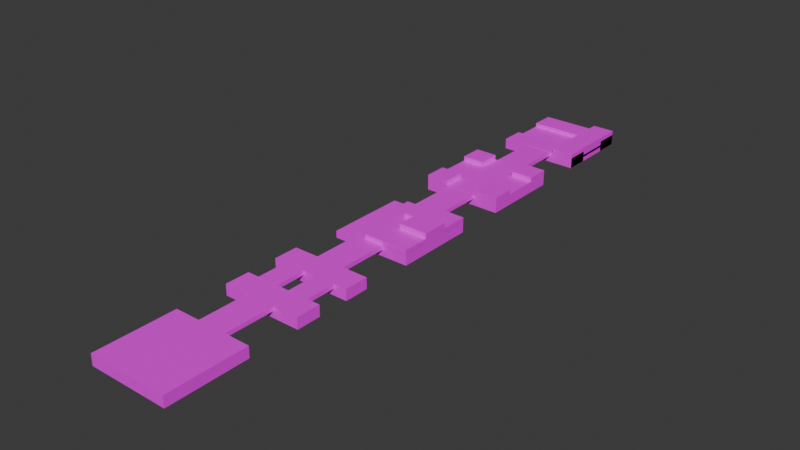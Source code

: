 # Source: TestMap9.blend  (saved by Blender 4.3.34; exported with 4.5.12 LTS)
import bpy
from mathutils import Matrix  # noqa: F401  (used for matrix-valued properties, if any)

bpy.ops.wm.read_factory_settings(use_empty=True)
scene = bpy.context.scene
scene.name = 'Scene'

# ---- collections
col_collection = bpy.data.collections.new('Collection'); scene.collection.children.link(col_collection)

# ---- images (referenced by path relative to the original .blend; pixels are not part of the script)
import os
ASSET_DIR = os.environ.get("B2B_ASSET_DIR", "")  # directory of the original .blend (textures are referenced by path, not embedded)
HERE = os.path.dirname(os.path.abspath(__file__))  # packed textures are extracted next to this script under _unpacked/

def load_image(name, relpath, width, height, colorspace="sRGB"):
    """Load a texture the original file referenced (path relative to the .blend, or extracted next to this script)."""
    p = next((c for c in (os.path.join(HERE, relpath), os.path.join(ASSET_DIR, relpath)) if relpath and os.path.exists(c)), "")
    if p:
        img = bpy.data.images.load(p, check_existing=True)
        img.name = name
    else:  # same state as the original file: an image datablock whose file is absent (Cycles renders it pink)
        img = bpy.data.images.new(name, width, height)
        img.source = "FILE"
        img.filepath = "//" + (relpath or name)
    img.colorspace_settings.name = colorspace
    return img
img_testmap9body_png = load_image('TestMap9Body.png', 'TestMap9Body.png', 1024, 1024, 'sRGB')

# ---- materials (node trees are filled in below, after node groups)
mat_material = bpy.data.materials.new('Material')
mat_material.alpha_threshold = 0.0
mat_material.roughness = 0.5
mat_material.line_color = (0.0, 0.0, 0.0, 1.0)

# ---- material node trees
mat_material.use_nodes = True; mat_material.node_tree.nodes.clear()
_N = mat_material.node_tree.nodes; _L = mat_material.node_tree.links
n0 = _N.new('ShaderNodeOutputMaterial'); n0.name = 'Material Output'; n0.location = (300, 300)
n1 = _N.new('ShaderNodeBsdfPrincipled'); n1.name = 'Principled BSDF'; n1.location = (10, 300)
n1.inputs[3].default_value = 1.45
n2 = _N.new('ShaderNodeTexImage'); n2.name = '画像テクスチャ'; n2.location = (-280, 280)
n2.image = img_testmap9body_png
_L.new(n1.outputs[0], n0.inputs[0])
_L.new(n2.outputs[0], n1.inputs[0])
n0.is_active_output = True

# ---- world
world_world = bpy.data.worlds.new('World'); scene.world = world_world
world_world.use_nodes = True; world_world.node_tree.nodes.clear()
_N = world_world.node_tree.nodes; _L = world_world.node_tree.links
n0 = _N.new('ShaderNodeOutputWorld'); n0.name = 'World Output'; n0.location = (300, 300)
n1 = _N.new('ShaderNodeBackground'); n1.name = 'Background'; n1.location = (10, 300)
n1.inputs[0].default_value = (0.05088, 0.05088, 0.05088, 1.0)
_L.new(n1.outputs[0], n0.inputs[0])
n0.is_active_output = True
world_world.color = (0.05088, 0.05088, 0.05088)
world_world.sun_shadow_jitter_overblur = 0.0

# ---- meshes
me_cube = bpy.data.meshes.new('Cube')
me_cube.from_pydata([(30.25, 30.0, -2.909), (30.25, 30.0, -8.055), (30.25, -30.0, -2.909), (30.25, -30.0, -8.055), (-29.75, 30.0, -2.909), (-29.75, 30.0, -8.055), (-29.75, -30.0, -2.909), (-29.75, -30.0, -8.055)], [], [(0, 4, 6, 2), (3, 2, 6, 7), (7, 6, 4, 5), (5, 1, 3, 7), (1, 0, 2, 3), (5, 4, 0, 1)])
_uv = me_cube.uv_layers.new(name='UVMap')
_uv.uv.foreach_set('vector', [0.03255, 0.9736, 0.03255, 0.4745, 0.5316, 0.4745, 0.5316, 0.9736, 0.3962, 0.1396, 0.4786, 0.1396, 0.4786, 0.2705, 0.3962, 0.2705, 0.1333, 0.233, 0.2497, 0.233, 0.2497, 0.3245, 0.1333, 0.3245, 0.1525, 0.3934, 0.1525, 0.05143, 0.4934, 0.05143, 0.4934, 0.3934, 0.2558, 0.2579, 0.2558, 0.1414, 0.3459, 0.1414, 0.3459, 0.2579, 0.4174, 0.3331, 0.3013, 0.3331, 0.3013, 0.07703, 0.4174, 0.07703])
me_cube.materials.append(mat_material)
me_cube.use_mirror_vertex_groups = False
me_cube.update()
me_cube_001 = bpy.data.meshes.new('Cube.001')
me_cube_001.from_pydata([(30.25, -12.68, -0.03904), (30.25, -12.68, -8.055), (30.25, -30.11, -0.03904), (30.25, -30.11, -8.055), (-29.75, -12.68, -0.03904), (-29.75, -12.68, -8.055), (-29.75, -30.11, -0.03904), (-29.75, -30.11, -8.055)], [], [(0, 4, 6, 2), (3, 2, 6, 7), (7, 6, 4, 5), (5, 1, 3, 7), (1, 0, 2, 3), (5, 4, 0, 1)])
_uv = me_cube_001.uv_layers.new(name='UVMap')
_uv.uv.foreach_set('vector', [0.1458, 0.984, 0.1458, 0.5058, 0.2998, 0.5058, 0.2998, 0.984, 0.181, 0.1521, 0.323, 0.1521, 0.323, 0.2416, 0.181, 0.2416, 0.2023, 0.1508, 0.4055, 0.1508, 0.4055, 0.2999, 0.2023, 0.2999, 0.1346, 0.1346, 0.3576, 0.1346, 0.3576, 0.394, 0.1346, 0.394, 0.1311, 0.2425, 0.3027, 0.2425, 0.3027, 0.3361, 0.1311, 0.3361, 0.1142, 0.3597, 0.1142, 0.2569, 0.3388, 0.2569, 0.3388, 0.3597])
me_cube_001.materials.append(mat_material)
me_cube_001.use_mirror_vertex_groups = False
me_cube_001.update()
me_cube_002 = bpy.data.meshes.new('Cube.002')
me_cube_002.from_pydata([(30.25, 30.0, -0.03904), (30.25, 30.0, -8.055), (30.25, -30.12, -0.03904), (30.25, -30.12, -8.055), (13.49, 30.0, -0.03904), (13.49, 30.0, -8.055), (13.49, -30.12, -0.03904), (13.49, -30.12, -8.055)], [], [(0, 4, 6, 2), (3, 2, 6, 7), (7, 6, 4, 5), (5, 1, 3, 7), (1, 0, 2, 3), (5, 4, 0, 1)])
_uv = me_cube_002.uv_layers.new(name='UVMap')
_uv.uv.foreach_set('vector', [0.1167, 0.7959, 0.1167, 0.697, 0.4809, 0.697, 0.4809, 0.7959, 0.1221, 0.08519, 0.2044, 0.08519, 0.2044, 0.3222, 0.1221, 0.3222, 0.1996, 0.1449, 0.3175, 0.1449, 0.3175, 0.3749, 0.1996, 0.3749, 0.1436, 0.3117, 0.1436, 0.09456, 0.3311, 0.09456, 0.3311, 0.3117, 0.1372, 0.08144, 0.2367, 0.08144, 0.2367, 0.3032, 0.1372, 0.3032, 0.1959, 0.09081, 0.3785, 0.09081, 0.3785, 0.3095, 0.1959, 0.3095])
me_cube_002.materials.append(mat_material)
me_cube_002.use_mirror_vertex_groups = False
me_cube_002.update()
me_cube_004 = bpy.data.meshes.new('Cube.004')
me_cube_004.from_pydata([(30.25, 22.09, -0.04071), (30.25, 22.09, -8.301), (30.25, -38.09, -0.04071), (30.25, -38.09, -8.301), (-29.75, 22.09, -0.04071), (-29.75, 22.09, -8.301), (-29.75, -38.09, -0.04071), (-29.75, -38.09, -8.301)], [], [(0, 4, 6, 2), (3, 2, 6, 7), (7, 6, 4, 5), (5, 1, 3, 7), (1, 0, 2, 3), (5, 4, 0, 1)])
_uv = me_cube_004.uv_layers.new(name='UVMap')
_uv.uv.foreach_set('vector', [0.02673, 0.9848, 0.02673, 0.4856, 0.5259, 0.4856, 0.5259, 0.9848, 0.2364, 0.2132, 0.3188, 0.2132, 0.3188, 0.3441, 0.2364, 0.3441, 0.2099, 0.2885, 0.21, 0.172, 0.3679, 0.1753, 0.3678, 0.2918, 0.1048, 0.3842, 0.1048, 0.04209, 0.4457, 0.04209, 0.4457, 0.3842, 0.2006, 0.2112, 0.3171, 0.2112, 0.3171, 0.3013, 0.2006, 0.3013, 0.3149, 0.36, 0.1988, 0.36, 0.1988, 0.1038, 0.3149, 0.1038])
me_cube_004.materials.append(mat_material)
me_cube_004.use_mirror_vertex_groups = False
me_cube_004.update()
me_002 = bpy.data.meshes.new('立方体.002')
me_002.from_pydata([(13.62, 5.179, -0.04963), (13.62, 5.179, 3.381), (13.62, 22.07, -0.04963), (13.62, 22.07, 3.381), (30.25, 5.179, -0.04963), (30.25, 5.179, 3.381), (30.25, 22.07, -0.04963), (30.25, 22.07, 3.381)], [], [(0, 1, 3, 2), (2, 3, 7, 6), (6, 7, 5, 4), (4, 5, 1, 0), (7, 3, 1, 5)])
_uv = me_002.uv_layers.new(name='UVマップ')
_uv.uv.foreach_set('vector', [0.2191, 0.1145, 0.2572, 0.1145, 0.2572, 0.1526, 0.2191, 0.1526, 0.2191, 0.1526, 0.2572, 0.1526, 0.2572, 0.1906, 0.2191, 0.1906, 0.2191, 0.1906, 0.2572, 0.1906, 0.2572, 0.2287, 0.2191, 0.2287, 0.2191, 0.2287, 0.2572, 0.2287, 0.2572, 0.2668, 0.2191, 0.2668, 0.15, 0.6009, 0.4025, 0.6009, 0.4025, 0.8534, 0.15, 0.8534])
me_002.materials.append(mat_material)
me_002.update()
me_x = bpy.data.meshes.new('立方体')
me_x.from_pydata([(-10.99, -59.9, -3.219), (-10.99, -59.9, -0.0807), (-10.99, -22.1, -3.219), (-10.99, -22.1, -0.0807), (10.99, -59.9, -3.219), (10.99, -59.9, -0.0807), (10.99, -22.1, -3.219), (10.99, -22.1, -0.0807)], [], [(0, 1, 3, 2), (2, 3, 7, 6), (6, 7, 5, 4), (4, 5, 1, 0), (2, 6, 4, 0), (7, 3, 1, 5)])
_uv = me_x.uv_layers.new(name='UVマップ')
_uv.uv.foreach_set('vector', [0.6681, 0.04877, 0.8094, 0.04877, 0.8094, 0.1901, 0.6681, 0.1901, 0.3607, 0.28, 0.6106, 0.28, 0.6106, 0.53, 0.3607, 0.53, 0.6932, 0.04138, 0.8518, 0.04138, 0.8518, 0.1999, 0.6932, 0.1999, 0.3607, 0.78, 0.6106, 0.78, 0.6106, 1.03, 0.3607, 1.03, 0.6486, 0.03859, 0.7902, 0.03859, 0.7902, 0.1802, 0.6486, 0.1802, 0.6612, 0.2459, 0.9112, 0.2459, 0.9112, 0.9628, 0.6612, 0.9628])
me_x.materials.append(mat_material)
me_x.update()
me_006 = bpy.data.meshes.new('立方体.006')
me_006.from_pydata([(-10.99, -141.9, -3.219), (-10.99, -141.9, -0.0807), (-10.99, -104.0, -3.219), (-10.99, -104.0, -0.0807), (10.99, -141.9, -3.219), (10.99, -141.9, -0.0807), (10.99, -104.0, -3.219), (10.99, -104.0, -0.0807)], [], [(0, 1, 3, 2), (2, 3, 7, 6), (6, 7, 5, 4), (4, 5, 1, 0), (2, 6, 4, 0), (7, 3, 1, 5)])
_uv = me_006.uv_layers.new(name='UVマップ')
_uv.uv.foreach_set('vector', [0.6701, 0.06021, 0.7999, 0.06021, 0.7999, 0.1899, 0.6701, 0.1899, 0.6895, 0.06139, 0.7918, 0.06139, 0.7918, 0.1637, 0.6895, 0.1637, 0.6725, 0.0581, 0.8163, 0.0581, 0.8163, 0.2019, 0.6725, 0.2019, 0.7848, 0.06045, 0.8764, 0.06045, 0.8764, 0.152, 0.7848, 0.152, 0.6787, 0.0724, 0.7789, 0.0724, 0.7789, 0.1726, 0.6787, 0.1726, 0.6537, 0.2877, 0.9037, 0.2877, 0.9037, 0.9247, 0.6537, 0.9247])
me_006.materials.append(mat_material)
me_006.update()
me_cube_005 = bpy.data.meshes.new('Cube.005')
me_cube_005.from_pydata([(30.25, 22.09, -3.175), (30.25, 22.09, -8.301), (30.25, -38.02, -3.175), (30.25, -38.02, -8.301), (-29.74, 22.09, -3.175), (-29.74, 22.09, -8.301), (-29.74, -38.02, -3.175), (-29.74, -38.02, -8.301)], [], [(0, 4, 6, 2), (3, 2, 6, 7), (7, 6, 4, 5), (5, 1, 3, 7), (1, 0, 2, 3), (5, 4, 0, 1)])
_uv = me_cube_005.uv_layers.new(name='UVMap')
_uv.uv.foreach_set('vector', [0.03235, 0.9811, 0.03235, 0.4819, 0.5315, 0.4819, 0.5315, 0.9811, 0.2346, 0.2132, 0.3169, 0.2132, 0.3169, 0.3441, 0.2346, 0.3441, 0.1251, 0.2922, 0.1251, 0.1757, 0.284, 0.1791, 0.2839, 0.2955, 0.09538, 0.4311, 0.09538, 0.08897, 0.4363, 0.08897, 0.4363, 0.4311, 0.195, 0.2243, 0.3115, 0.2243, 0.3115, 0.3145, 0.195, 0.3145, 0.3224, 0.3675, 0.2063, 0.3675, 0.2063, 0.1113, 0.3224, 0.1113])
me_cube_005.materials.append(mat_material)
me_cube_005.use_mirror_vertex_groups = False
me_cube_005.update()
me_cube_006 = bpy.data.meshes.new('Cube.006')
me_cube_006.from_pydata([(30.26, 22.09, -0.1049), (30.26, 22.09, -3.212), (30.26, -38.09, -0.1049), (30.26, -38.09, -3.212), (-17.75, 22.09, -0.1049), (-17.75, 22.09, -3.212), (-17.75, -38.09, -0.1049), (-17.75, -38.09, -3.212)], [], [(0, 4, 6, 2), (3, 2, 6, 7), (7, 6, 4, 5), (5, 1, 3, 7), (1, 0, 2, 3), (5, 4, 0, 1)])
_uv = me_cube_006.uv_layers.new(name='UVMap')
_uv.uv.foreach_set('vector', [0.03828, 0.9714, 0.03828, 0.4878, 0.5219, 0.4878, 0.5219, 0.9714, 0.2946, 0.2076, 0.3769, 0.2076, 0.3769, 0.3385, 0.2946, 0.3385, 0.164, 0.2472, 0.1641, 0.1307, 0.335, 0.1341, 0.3349, 0.2505, 0.05601, 0.3917, 0.05601, 0.04959, 0.397, 0.04959, 0.397, 0.3917, 0.255, 0.1943, 0.3715, 0.1943, 0.3715, 0.2845, 0.255, 0.2845, 0.3486, 0.3656, 0.2325, 0.3656, 0.2325, 0.1095, 0.3486, 0.1095])
me_cube_006.materials.append(mat_material)
me_cube_006.use_mirror_vertex_groups = False
me_cube_006.update()
me_cube_009 = bpy.data.meshes.new('Cube.009')
me_cube_009.from_pydata([(30.26, -17.89, 2.916), (30.26, -17.89, -0.1913), (30.26, -38.09, 2.916), (30.26, -38.09, -0.1913), (-3.931, -17.89, 2.916), (-3.931, -17.89, -0.1913), (-3.931, -38.09, 2.916), (-3.931, -38.09, -0.1913)], [], [(0, 4, 6, 2), (3, 2, 6, 7), (7, 6, 4, 5), (5, 1, 3, 7), (1, 0, 2, 3), (5, 4, 0, 1)])
_uv = me_cube_009.uv_layers.new(name='UVMap')
_uv.uv.foreach_set('vector', [0.1266, 0.9829, 0.1266, 0.4837, 0.411, 0.4837, 0.411, 0.9829, 0.2364, 0.1963, 0.3188, 0.1963, 0.3188, 0.3273, 0.2364, 0.3273, 0.03259, 0.2847, 0.03268, 0.1682, 0.2752, 0.1716, 0.2751, 0.288, 0.0935, 0.3917, 0.0935, 0.04959, 0.4345, 0.04959, 0.4345, 0.3917, 0.1669, 0.2056, 0.2834, 0.2056, 0.2834, 0.2957, 0.1669, 0.2957, 0.208, 0.3881, 0.0919, 0.3881, 0.0919, 0.132, 0.208, 0.132])
me_cube_009.materials.append(mat_material)
me_cube_009.use_mirror_vertex_groups = False
me_cube_009.update()
me_cube_010 = bpy.data.meshes.new('Cube.010')
me_cube_010.from_pydata([(30.25, 1.955, 6.699), (30.25, 1.955, -0.1913), (30.25, -17.88, 6.699), (30.25, -17.88, -0.1913), (8.396, 1.955, 6.699), (8.396, 1.955, -0.1913), (8.396, -17.88, 6.699), (8.396, -17.88, -0.1913)], [], [(0, 4, 6, 2), (3, 2, 6, 7), (7, 6, 4, 5), (5, 1, 3, 7), (1, 0, 2, 3), (5, 4, 0, 1)])
_uv = me_cube_010.uv_layers.new(name='UVMap')
_uv.uv.foreach_set('vector', [0.0286, 0.9773, 0.0286, 0.4781, 0.5278, 0.4781, 0.5278, 0.9773, 0.2533, 0.2245, 0.3357, 0.2245, 0.3357, 0.3554, 0.2533, 0.3554, 0.1152, 0.2622, 0.1153, 0.1457, 0.4814, 0.1491, 0.4812, 0.2655, 0.08038, 0.3842, 0.08038, 0.04209, 0.4213, 0.04209, 0.4213, 0.3842, 0.2306, 0.2093, 0.3471, 0.2093, 0.3471, 0.2995, 0.2306, 0.2995, 0.3449, 0.375, 0.2288, 0.375, 0.2288, 0.1188, 0.3449, 0.1188])
me_cube_010.materials.append(mat_material)
me_cube_010.use_mirror_vertex_groups = False
me_cube_010.update()
me_007 = bpy.data.meshes.new('立方体.007')
me_007.from_pydata([(-10.99, -223.9, -3.247), (-10.99, -223.9, -0.1094), (-10.99, -186.1, -3.247), (-10.99, -186.1, -0.1094), (10.99, -223.9, -3.247), (10.99, -223.9, -0.1094), (10.99, -186.1, -3.247), (10.99, -186.1, -0.1094)], [], [(0, 1, 3, 2), (2, 3, 7, 6), (6, 7, 5, 4), (4, 5, 1, 0), (2, 6, 4, 0), (7, 3, 1, 5)])
_uv = me_007.uv_layers.new(name='UVマップ')
_uv.uv.foreach_set('vector', [0.7156, 0.01194, 0.8819, 0.01194, 0.8819, 0.1782, 0.7156, 0.1782, 0.7504, 0.04734, 0.8733, 0.04734, 0.8733, 0.1702, 0.7504, 0.1702, 0.8326, 0.05701, 0.9524, 0.05701, 0.9524, 0.1768, 0.8326, 0.1768, 0.761, 0.06476, 0.8965, 0.06476, 0.8965, 0.2002, 0.761, 0.2002, 0.6811, 0.07296, 0.8289, 0.07296, 0.8289, 0.2208, 0.6811, 0.2208, 0.6519, 0.3001, 0.9018, 0.3001, 0.9018, 0.9423, 0.6519, 0.9423])
me_007.materials.append(mat_material)
me_007.update()
me_cube_012 = bpy.data.meshes.new('Cube.012')
me_cube_012.from_pydata([(30.27, 22.12, -0.04071), (30.27, 22.12, -8.301), (30.27, 3.486, -0.04071), (30.27, 3.486, -8.301), (-29.75, 22.12, -0.04071), (-29.75, 22.12, -8.301), (-29.75, 3.486, -0.04071), (-29.75, 3.486, -8.301)], [], [(0, 4, 6, 2), (3, 2, 6, 7), (7, 6, 4, 5), (5, 1, 3, 7), (1, 0, 2, 3), (5, 4, 0, 1)])
_uv = me_cube_012.uv_layers.new(name='UVMap')
_uv.uv.foreach_set('vector', [0.147, 0.9999, 0.147, 0.4518, 0.3944, 0.4518, 0.3944, 0.9999, 0.2196, 0.2057, 0.3019, 0.2057, 0.3019, 0.3366, 0.2196, 0.3366, 0.2228, 0.2416, 0.2228, 0.1251, 0.3588, 0.1284, 0.3587, 0.2449, 0.08601, 0.3917, 0.08601, 0.04959, 0.427, 0.04959, 0.427, 0.3917, 0.255, 0.2075, 0.3715, 0.2075, 0.3715, 0.2976, 0.255, 0.2976, 0.3805, 0.3675, 0.2644, 0.3675, 0.2644, 0.1113, 0.3805, 0.1113])
me_cube_012.materials.append(mat_material)
me_cube_012.use_mirror_vertex_groups = False
me_cube_012.update()
me_009 = bpy.data.meshes.new('立方体.009')
me_009.from_pydata([(-20.8, -265.4, -3.247), (-20.8, -265.4, -0.1094), (-20.8, -242.4, -3.247), (-20.8, -242.4, -0.1094), (-5.039, -265.4, -3.247), (-5.039, -265.4, -0.1094), (-5.039, -242.4, -3.247), (-5.039, -242.4, -0.1094)], [], [(0, 1, 3, 2), (2, 3, 7, 6), (6, 7, 5, 4), (4, 5, 1, 0), (2, 6, 4, 0), (7, 3, 1, 5)])
_uv = me_009.uv_layers.new(name='UVマップ')
_uv.uv.foreach_set('vector', [0.6562, 0.02996, 0.7825, 0.02996, 0.7825, 0.1563, 0.6562, 0.1563, 0.6278, 0.08662, 0.7359, 0.08662, 0.7359, 0.1947, 0.6278, 0.1947, 0.7281, 0.09003, 0.8231, 0.09003, 0.8231, 0.185, 0.7281, 0.185, 0.5974, 0.1043, 0.7063, 0.1043, 0.7063, 0.2133, 0.5974, 0.2133, 0.6533, 0.1096, 0.7579, 0.1096, 0.7579, 0.2142, 0.6533, 0.2142, 0.625, 0.2929, 0.875, 0.2929, 0.875, 0.9571, 0.625, 0.9571])
me_009.materials.append(mat_material)
me_009.update()
me_010 = bpy.data.meshes.new('立方体.010')
me_010.from_pydata([(-10.99, -321.9, -3.247), (-10.99, -321.9, -0.1094), (-10.99, -284.1, -3.247), (-10.99, -284.1, -0.1094), (10.99, -321.9, -3.247), (10.99, -321.9, -0.1094), (10.99, -284.1, -3.247), (10.99, -284.1, -0.1094)], [], [(0, 1, 3, 2), (2, 3, 7, 6), (6, 7, 5, 4), (4, 5, 1, 0), (2, 6, 4, 0), (7, 3, 1, 5)])
_uv = me_010.uv_layers.new(name='UVマップ')
_uv.uv.foreach_set('vector', [0.6722, 0.07593, 0.7928, 0.07593, 0.7928, 0.1966, 0.6722, 0.1966, 0.7144, 0.09823, 0.8218, 0.09823, 0.8218, 0.2056, 0.7144, 0.2056, 0.7706, 0.1044, 0.8594, 0.1044, 0.8594, 0.1932, 0.7706, 0.1932, 0.6542, 0.06548, 0.7396, 0.06548, 0.7396, 0.1509, 0.6542, 0.1509, 0.7182, 0.07699, 0.8468, 0.07699, 0.8468, 0.2056, 0.7182, 0.2056, 0.625, 0.3167, 0.875, 0.3167, 0.875, 0.9333, 0.625, 0.9333])
me_010.materials.append(mat_material)
me_010.update()
me_cube_008 = bpy.data.meshes.new('Cube.008')
me_cube_008.from_pydata([(22.35, 10.33, -0.04071), (22.35, 10.33, -8.301), (22.35, -33.84, -0.04071), (22.35, -33.84, -8.301), (-21.97, 10.33, -0.04071), (-21.97, 10.33, -8.301), (-21.97, -33.84, -0.04071), (-21.97, -33.84, -8.301)], [], [(0, 4, 6, 2), (3, 2, 6, 7), (7, 6, 4, 5), (5, 1, 3, 7), (1, 0, 2, 3), (5, 4, 0, 1)])
_uv = me_cube_008.uv_layers.new(name='UVMap')
_uv.uv.foreach_set('vector', [0.0211, 0.9773, 0.0211, 0.4781, 0.5203, 0.4781, 0.5203, 0.9773, 0.2421, 0.1738, 0.3244, 0.1738, 0.3244, 0.3048, 0.2421, 0.3048, 0.1404, 0.2847, 0.1404, 0.1682, 0.2387, 0.1716, 0.2386, 0.288, 0.08413, 0.3954, 0.08413, 0.05334, 0.4251, 0.05334, 0.4251, 0.3954, 0.2025, 0.2075, 0.319, 0.2075, 0.319, 0.2976, 0.2025, 0.2976, 0.3542, 0.3656, 0.2381, 0.3656, 0.2381, 0.1095, 0.3542, 0.1095])
me_cube_008.materials.append(mat_material)
me_cube_008.use_mirror_vertex_groups = False
me_cube_008.update()
me_cube_013 = bpy.data.meshes.new('Cube.013')
me_cube_013.from_pydata([], [], [])
_uv = me_cube_013.uv_layers.new(name='UVMap')
_uv.uv.foreach_set('vector', [])
me_cube_013.materials.append(mat_material)
me_cube_013.use_mirror_vertex_groups = False
me_cube_013.update()
me_cube_014 = bpy.data.meshes.new('Cube.014')
me_cube_014.from_pydata([(30.25, 30.0, -0.03904), (30.25, 30.0, -8.055), (30.25, 12.38, -0.03904), (30.25, 12.38, -8.055), (-29.75, 30.0, -0.03904), (-29.75, 30.0, -8.055), (-29.75, 12.38, -0.03904), (-29.75, 12.38, -8.055)], [], [(0, 4, 6, 2), (3, 2, 6, 7), (7, 6, 4, 5), (5, 1, 3, 7), (1, 0, 2, 3), (5, 4, 0, 1)])
_uv = me_cube_014.uv_layers.new(name='UVMap')
_uv.uv.foreach_set('vector', [0.2233, 0.9085, 0.2233, 0.5363, 0.3385, 0.5363, 0.3385, 0.9085, 0.1341, 0.2264, 0.2761, 0.2264, 0.2761, 0.3098, 0.1341, 0.3098, 0.1836, 0.1911, 0.3868, 0.1911, 0.3868, 0.3234, 0.1836, 0.3234, 0.1121, 0.1903, 0.3351, 0.1903, 0.3351, 0.3833, 0.1121, 0.3833, 0.1855, 0.2419, 0.3571, 0.2419, 0.3571, 0.318, 0.1855, 0.318, 0.2267, 0.3716, 0.2267, 0.29, 0.4513, 0.29, 0.4513, 0.3716])
me_cube_014.materials.append(mat_material)
me_cube_014.use_mirror_vertex_groups = False
me_cube_014.update()
me_001 = bpy.data.meshes.new('立方体.001')
me_001.from_pydata([(13.62, -38.11, -0.04962), (13.62, -38.11, 3.381), (13.62, -21.22, -0.04962), (13.62, -21.22, 3.381), (30.25, -38.11, -0.04962), (30.25, -38.11, 3.381), (30.25, -21.22, -0.04962), (30.25, -21.22, 3.381)], [], [(0, 1, 3, 2), (2, 3, 7, 6), (6, 7, 5, 4), (4, 5, 1, 0), (7, 3, 1, 5)])
_uv = me_001.uv_layers.new(name='UVマップ')
_uv.uv.foreach_set('vector', [0.2622, 0.1332, 0.3003, 0.1332, 0.3003, 0.1713, 0.2622, 0.1713, 0.2622, 0.1713, 0.3003, 0.1713, 0.3003, 0.2094, 0.2622, 0.2094, 0.2622, 0.2094, 0.3003, 0.2094, 0.3003, 0.2475, 0.2622, 0.2475, 0.2622, 0.2475, 0.3003, 0.2475, 0.3003, 0.2856, 0.2622, 0.2856, 0.1451, 0.5961, 0.3998, 0.5961, 0.3998, 0.8507, 0.1451, 0.8507])
me_001.materials.append(mat_material)
me_001.update()
me_011 = bpy.data.meshes.new('立方体.011')
me_011.from_pydata([(-29.75, -38.11, -0.04962), (-29.75, -38.11, 3.381), (-29.75, -21.22, -0.04962), (-29.75, -21.22, 3.381), (-13.12, -38.11, -0.04962), (-13.12, -38.11, 3.381), (-13.12, -21.22, -0.04962), (-13.12, -21.22, 3.381)], [], [(0, 1, 3, 2), (2, 3, 7, 6), (6, 7, 5, 4), (4, 5, 1, 0), (7, 3, 1, 5)])
_uv = me_011.uv_layers.new(name='UVマップ')
_uv.uv.foreach_set('vector', [0.2604, 0.1182, 0.2984, 0.1182, 0.2984, 0.1563, 0.2604, 0.1563, 0.2604, 0.1563, 0.2984, 0.1563, 0.2984, 0.1944, 0.2604, 0.1944, 0.2604, 0.1944, 0.2984, 0.1944, 0.2984, 0.2325, 0.2604, 0.2325, 0.2604, 0.2325, 0.2984, 0.2325, 0.2984, 0.2706, 0.2604, 0.2706, 0.1647, 0.6213, 0.3802, 0.6213, 0.3802, 0.8368, 0.1647, 0.8368])
me_011.materials.append(mat_material)
me_011.update()
me_012 = bpy.data.meshes.new('立方体.012')
me_012.from_pydata([(-29.75, 5.18, -0.04962), (-29.75, 5.18, 3.381), (-29.75, 22.07, -0.04962), (-29.75, 22.07, 3.381), (-13.12, 5.18, -0.04962), (-13.12, 5.18, 3.381), (-13.12, 22.07, -0.04962), (-13.12, 22.07, 3.381)], [], [(0, 1, 3, 2), (2, 3, 7, 6), (6, 7, 5, 4), (4, 5, 1, 0), (7, 3, 1, 5)])
_uv = me_012.uv_layers.new(name='UVマップ')
_uv.uv.foreach_set('vector', [0.1891, 0.1595, 0.2272, 0.1595, 0.2272, 0.1976, 0.1891, 0.1976, 0.1891, 0.1976, 0.2272, 0.1976, 0.2272, 0.2356, 0.1891, 0.2356, 0.1891, 0.2356, 0.2272, 0.2356, 0.2272, 0.2737, 0.1891, 0.2737, 0.1891, 0.2737, 0.2272, 0.2737, 0.2272, 0.3118, 0.1891, 0.3118, 0.1673, 0.6182, 0.3889, 0.6182, 0.3889, 0.8398, 0.1673, 0.8398])
me_012.materials.append(mat_material)
me_012.update()
me_cube_017 = bpy.data.meshes.new('Cube.017')
me_cube_017.from_pydata([(30.26, 22.09, 2.916), (30.26, 22.09, -0.1913), (30.26, 1.91, 2.916), (30.26, 1.91, -0.1913), (-3.931, 22.09, 2.916), (-3.931, 22.09, -0.1913), (-3.931, 1.91, 2.916), (-3.931, 1.91, -0.1913)], [], [(0, 4, 6, 2), (3, 2, 6, 7), (7, 6, 4, 5), (5, 1, 3, 7), (1, 0, 2, 3), (5, 4, 0, 1)])
_uv = me_cube_017.uv_layers.new(name='UVMap')
_uv.uv.foreach_set('vector', [0.09631, 0.9912, 0.09631, 0.468, 0.4526, 0.468, 0.4526, 0.9912, 0.2608, 0.1851, 0.3432, 0.1851, 0.3432, 0.316, 0.2608, 0.316, 0.07446, 0.2566, 0.07454, 0.1401, 0.2783, 0.1434, 0.2782, 0.2599, 0.0935, 0.3842, 0.0935, 0.04209, 0.4345, 0.04209, 0.4345, 0.3842, 0.2569, 0.2056, 0.3734, 0.2056, 0.3734, 0.2957, 0.2569, 0.2957, 0.2736, 0.3731, 0.1575, 0.3731, 0.1575, 0.117, 0.2736, 0.117])
me_cube_017.materials.append(mat_material)
me_cube_017.use_mirror_vertex_groups = False
me_cube_017.update()
me_cube_018 = bpy.data.meshes.new('Cube.018')
me_cube_018.from_pydata([(30.27, -19.48, -0.04071), (30.27, -19.48, -8.301), (30.27, -38.12, -0.04071), (30.27, -38.12, -8.301), (-29.75, -19.48, -0.04071), (-29.75, -19.48, -8.301), (-29.75, -38.12, -0.04071), (-29.75, -38.12, -8.301)], [], [(0, 4, 6, 2), (3, 2, 6, 7), (7, 6, 4, 5), (5, 1, 3, 7), (1, 0, 2, 3), (5, 4, 0, 1)])
_uv = me_cube_018.uv_layers.new(name='UVMap')
_uv.uv.foreach_set('vector', [0.152, 0.9754, 0.152, 0.4762, 0.3969, 0.4762, 0.3969, 0.9754, 0.2439, 0.1645, 0.3263, 0.1645, 0.3263, 0.2954, 0.2439, 0.2954, 0.1811, 0.2116, 0.1812, 0.09512, 0.4079, 0.09844, 0.4078, 0.2149, 0.07288, 0.3861, 0.07288, 0.04397, 0.4138, 0.04397, 0.4138, 0.3861, 0.1763, 0.2093, 0.2928, 0.2093, 0.2928, 0.2995, 0.1763, 0.2995, 0.3842, 0.345, 0.2681, 0.345, 0.2681, 0.08883, 0.3842, 0.08883])
me_cube_018.materials.append(mat_material)
me_cube_018.use_mirror_vertex_groups = False
me_cube_018.update()
me_013 = bpy.data.meshes.new('立方体.013')
me_013.from_pydata([(4.771, -265.4, -3.247), (4.771, -265.4, -0.1094), (4.771, -242.4, -3.247), (4.771, -242.4, -0.1094), (20.53, -265.4, -3.247), (20.53, -265.4, -0.1094), (20.53, -242.4, -3.247), (20.53, -242.4, -0.1094)], [], [(0, 1, 3, 2), (2, 3, 7, 6), (6, 7, 5, 4), (4, 5, 1, 0), (2, 6, 4, 0), (7, 3, 1, 5)])
_uv = me_013.uv_layers.new(name='UVマップ')
_uv.uv.foreach_set('vector', [0.6611, 0.01232, 0.8077, 0.01232, 0.8077, 0.1589, 0.6611, 0.1589, 0.639, 0.05844, 0.7397, 0.05844, 0.7397, 0.1591, 0.639, 0.1591, 0.7178, 0.05346, 0.8522, 0.05346, 0.8522, 0.1878, 0.7178, 0.1878, 0.7246, 0.044, 0.8267, 0.044, 0.8267, 0.1461, 0.7246, 0.1461, 0.6964, 0.06085, 0.831, 0.06085, 0.831, 0.1955, 0.6964, 0.1955, 0.625, 0.2945, 0.875, 0.2945, 0.875, 0.9555, 0.625, 0.9555])
me_013.materials.append(mat_material)
me_013.update()
arm_camerapos = bpy.data.armatures.new('cameraPos')  # bones are not reproduced
arm_objectitempos = bpy.data.armatures.new('objectItemPos')  # bones are not reproduced
arm_playerpos = bpy.data.armatures.new('playerPos')  # bones are not reproduced
arm_itempos = bpy.data.armatures.new('itemPos')  # bones are not reproduced
arm_mapcenter = bpy.data.armatures.new('mapCenter')  # bones are not reproduced
arm_coinpos = bpy.data.armatures.new('coinPos')  # bones are not reproduced

# ---- objects
ob_map1body = bpy.data.objects.new('map1Body', me_cube)
ob_1camerapos = bpy.data.objects.new('1cameraPos', arm_camerapos)
ob_map1body_001 = bpy.data.objects.new('map1Body.001', me_cube_001)
ob_map1body_002 = bpy.data.objects.new('map1Body.002', me_cube_002)
ob_map2body = bpy.data.objects.new('map2Body', me_cube_004)
ob_map2body_001 = bpy.data.objects.new('map2Body.001', me_002)
ob_5objectitempos = bpy.data.objects.new('5objectItemPos', arm_objectitempos)
ob_3playerpos = bpy.data.objects.new('3playerPos', arm_playerpos)
ob_4itempos = bpy.data.objects.new('4itemPos', arm_itempos)
ob_2mapcenter = bpy.data.objects.new('2mapCenter', arm_mapcenter)
ob_x = bpy.data.objects.new('立方体', me_x)
ob_002 = bpy.data.objects.new('立方体.002', me_006)
ob_map3body = bpy.data.objects.new('map3Body', me_cube_005)
ob_map3body_001 = bpy.data.objects.new('map3Body.001', me_cube_006)
ob_map3body_003 = bpy.data.objects.new('map3Body.003', me_cube_009)
ob_map3body_004 = bpy.data.objects.new('map3Body.004', me_cube_010)
ob_003 = bpy.data.objects.new('立方体.003', me_007)
ob_map4body_001 = bpy.data.objects.new('map4Body.001', me_cube_012)
ob_005 = bpy.data.objects.new('立方体.005', me_009)
ob_006 = bpy.data.objects.new('立方体.006', me_010)
ob_map2body_005 = bpy.data.objects.new('map2Body.005', me_cube_008)
ob_map2body_006 = bpy.data.objects.new('map2Body.006', me_cube_013)
ob_map1body_004 = bpy.data.objects.new('map1Body.004', me_cube_014)
ob_map2body_002 = bpy.data.objects.new('map2Body.002', me_001)
ob_map2body_003 = bpy.data.objects.new('map2Body.003', me_011)
ob_map2body_004 = bpy.data.objects.new('map2Body.004', me_012)
ob_map3body_002 = bpy.data.objects.new('map3Body.002', me_cube_017)
ob_map4body_002 = bpy.data.objects.new('map4Body.002', me_cube_018)
ob_001 = bpy.data.objects.new('立方体.001', me_013)
ob_6coinpos = bpy.data.objects.new('6CoinPos', arm_coinpos)

# ---- transforms, parenting, visibility, modifiers, constraints
ob_map1body.location = (0.0, 0.0, 0.0)
ob_map1body.lock_rotations_4d = False
ob_map1body.empty_display_type = 'ARROWS'
ob_map1body.lineart.crease_threshold = 0.0
ob_1camerapos.location = (0.0, 0.0, 0.0)
ob_map1body_001.location = (0.0, 0.0, 0.06488)
ob_map1body_001.lock_rotations_4d = False
ob_map1body_001.empty_display_type = 'ARROWS'
ob_map1body_001.lineart.crease_threshold = 0.0
ob_map1body_002.location = (0.0, 0.0, 3.402)
ob_map1body_002.lock_rotations_4d = False
ob_map1body_002.empty_display_type = 'ARROWS'
ob_map1body_002.lineart.crease_threshold = 0.0
ob_map2body.location = (0.0, -89.99, 0.0)
ob_map2body.lock_rotations_4d = False
ob_map2body.empty_display_type = 'ARROWS'
ob_map2body.lineart.crease_threshold = 0.0
ob_map2body_001.location = (0.0, -89.97, 0.0)
ob_5objectitempos.location = (0.0, 0.0, 0.0)
ob_3playerpos.location = (0.0, 0.0, 0.0)
ob_4itempos.location = (0.0, 0.0, 0.0)
ob_2mapcenter.location = (0.0, 0.0, 0.0)
ob_x.location = (0.0, -8.0, 0.0)
ob_002.location = (0.0, -24.0, 0.0)
ob_map3body.location = (0.0, -188.0, 0.0)
ob_map3body.lock_rotations_4d = False
ob_map3body.empty_display_type = 'ARROWS'
ob_map3body.lineart.crease_threshold = 0.0
ob_map3body_001.location = (0.0, -188.0, 0.0)
ob_map3body_001.lock_rotations_4d = False
ob_map3body_001.empty_display_type = 'ARROWS'
ob_map3body_001.lineart.crease_threshold = 0.0
ob_map3body_003.location = (0.0, -188.0, 0.0)
ob_map3body_003.lock_rotations_4d = False
ob_map3body_003.empty_display_type = 'ARROWS'
ob_map3body_003.lineart.crease_threshold = 0.0
ob_map3body_004.location = (0.0, -188.0, 0.0)
ob_map3body_004.lock_rotations_4d = False
ob_map3body_004.empty_display_type = 'ARROWS'
ob_map3body_004.lineart.crease_threshold = 0.0
ob_003.location = (0.0, -40.0, 0.0)
ob_map4body_001.location = (0.0, -285.9, -0.08532)
ob_map4body_001.lock_rotations_4d = False
ob_map4body_001.empty_display_type = 'ARROWS'
ob_map4body_001.lineart.crease_threshold = 0.0
ob_005.location = (0.0, -40.0, 0.0)
ob_006.location = (0.0, -40.0, 0.0)
ob_map2body_005.location = (0.0, -375.9, 0.0)
ob_map2body_005.scale = (1.361, 1.361, 1.0)
ob_map2body_005.lock_rotations_4d = False
ob_map2body_005.empty_display_type = 'ARROWS'
ob_map2body_005.lineart.crease_threshold = 0.0
ob_map2body_006.location = (0.0, 0.0, -6.0)
ob_map2body_006.scale = (1.354, 1.358, 1.0)
ob_map2body_006.lock_rotations_4d = False
ob_map2body_006.empty_display_type = 'ARROWS'
ob_map2body_006.lineart.crease_threshold = 0.0
ob_map1body_004.location = (0.0, 0.0, 0.06488)
ob_map1body_004.lock_rotations_4d = False
ob_map1body_004.empty_display_type = 'ARROWS'
ob_map1body_004.lineart.crease_threshold = 0.0
ob_map2body_002.location = (0.0, -89.97, 0.0)
ob_map2body_003.location = (0.0, -89.97, 0.0)
ob_map2body_004.location = (0.0, -89.97, 0.0)
ob_map3body_002.location = (0.0, -188.0, 0.0)
ob_map3body_002.lock_rotations_4d = False
ob_map3body_002.empty_display_type = 'ARROWS'
ob_map3body_002.lineart.crease_threshold = 0.0
ob_map4body_002.location = (0.0, -285.9, -0.08532)
ob_map4body_002.lock_rotations_4d = False
ob_map4body_002.empty_display_type = 'ARROWS'
ob_map4body_002.lineart.crease_threshold = 0.0
ob_001.location = (0.0, -40.0, 0.0)
ob_6coinpos.location = (0.0, 0.0, 0.0)

# ---- collection membership
col_collection.objects.link(ob_map1body)
col_collection.objects.link(ob_1camerapos)
col_collection.objects.link(ob_map1body_001)
col_collection.objects.link(ob_map1body_002)
col_collection.objects.link(ob_map2body)
col_collection.objects.link(ob_map2body_001)
col_collection.objects.link(ob_5objectitempos)
col_collection.objects.link(ob_3playerpos)
col_collection.objects.link(ob_4itempos)
col_collection.objects.link(ob_2mapcenter)
col_collection.objects.link(ob_x)
col_collection.objects.link(ob_002)
col_collection.objects.link(ob_map3body)
col_collection.objects.link(ob_map3body_001)
col_collection.objects.link(ob_map3body_003)
col_collection.objects.link(ob_map3body_004)
col_collection.objects.link(ob_003)
col_collection.objects.link(ob_map4body_001)
col_collection.objects.link(ob_005)
col_collection.objects.link(ob_006)
col_collection.objects.link(ob_map2body_005)
col_collection.objects.link(ob_map2body_006)
col_collection.objects.link(ob_map1body_004)
col_collection.objects.link(ob_map2body_002)
col_collection.objects.link(ob_map2body_003)
col_collection.objects.link(ob_map2body_004)
col_collection.objects.link(ob_map3body_002)
col_collection.objects.link(ob_map4body_002)
col_collection.objects.link(ob_001)
col_collection.objects.link(ob_6coinpos)

# ---- scene / render settings (as saved in the file)
scene.frame_start = 1; scene.frame_end = 250; scene.frame_set(20)
scene.render.engine = 'BLENDER_EEVEE_NEXT'
bpy.context.view_layer.update()

# ---- added for rendering (the .blend has no active camera and no usable light): camera, sun
cam_auto = bpy.data.cameras.new('AutoCamera')
cam_auto.lens = 50.0
cam_auto.sensor_width = 36.0
cam_auto.clip_end = 7407.71
ob_auto_camera = bpy.data.objects.new('AutoCamera', cam_auto)
scene.collection.objects.link(ob_auto_camera)
ob_auto_camera.location = (422.351, -702.487, 336.831)
ob_auto_camera.rotation_euler = (1.09748, -7.21219e-08, 0.694738)
scene.camera = ob_auto_camera
light_auto_sun = bpy.data.lights.new('AutoSun', 'SUN')
light_auto_sun.energy = 3.0
light_auto_sun.angle = 0.0523599
ob_auto_sun = bpy.data.objects.new('AutoSun', light_auto_sun)
scene.collection.objects.link(ob_auto_sun)
ob_auto_sun.rotation_euler = (0.872665, 0.174533, 0.523599)
bpy.context.view_layer.update()
